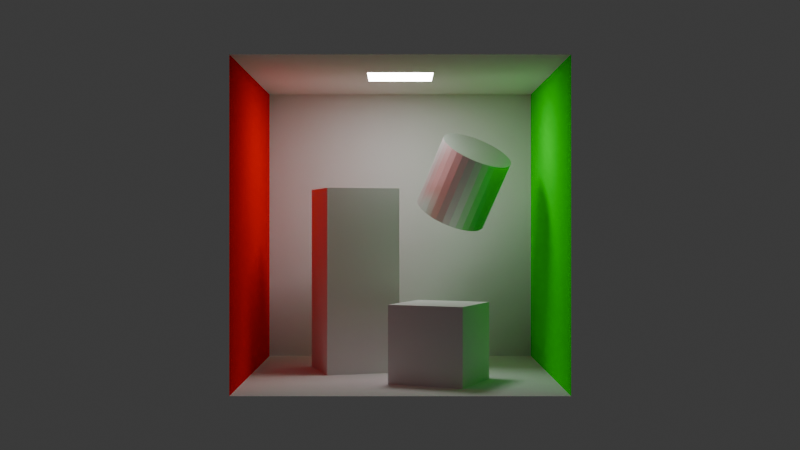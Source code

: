 # Source: my_cornell_1.blend  (saved by Blender 4.1.24; exported with 4.5.12 LTS)
import bpy
from mathutils import Matrix  # noqa: F401  (used for matrix-valued properties, if any)

bpy.ops.wm.read_factory_settings(use_empty=True)
scene = bpy.context.scene
scene.name = 'Scene'

# ---- collections
col_collection = bpy.data.collections.new('Collection'); scene.collection.children.link(col_collection)

# ---- materials (node trees are filled in below, after node groups)
mat_whitediffuse = bpy.data.materials.new('WhiteDiffuse')
mat_blueglossy = bpy.data.materials.new('BlueGlossy')
mat_light = bpy.data.materials.new('Light')
mat_light.alpha_threshold = 0.0
mat_light.use_transparent_shadow = False
mat_light.roughness = 0.5
mat_light.line_color = (0.0, 0.0, 0.0, 1.0)
mat_greendiffuse = bpy.data.materials.new('GreenDiffuse')
mat_reddiffuse = bpy.data.materials.new('RedDiffuse')
mat_whitediffuse_001 = bpy.data.materials.new('WhiteDiffuse.001')

# ---- material node trees
mat_whitediffuse.use_nodes = True; mat_whitediffuse.node_tree.nodes.clear()
_N = mat_whitediffuse.node_tree.nodes; _L = mat_whitediffuse.node_tree.links
n0 = _N.new('ShaderNodeOutputMaterial'); n0.name = 'Material Output'; n0.location = (300, 300)
n1 = _N.new('ShaderNodeBsdfDiffuse'); n1.name = 'Diffuse BSDF'; n1.location = (10, 300)
n1.inputs[1].default_value = 0.5
_L.new(n1.outputs[0], n0.inputs[0])
n0.is_active_output = True
mat_blueglossy.use_nodes = True; mat_blueglossy.node_tree.nodes.clear()
_N = mat_blueglossy.node_tree.nodes; _L = mat_blueglossy.node_tree.links
n0 = _N.new('ShaderNodeOutputMaterial'); n0.name = 'Material Output'; n0.location = (300, 300)
n1 = _N.new('ShaderNodeBsdfAnisotropic'); n1.name = 'Glossy BSDF'; n1.location = (10, 300)
_L.new(n1.outputs[0], n0.inputs[0])
n0.is_active_output = True
mat_light.use_nodes = True; mat_light.node_tree.nodes.clear()
_N = mat_light.node_tree.nodes; _L = mat_light.node_tree.links
n0 = _N.new('ShaderNodeOutputMaterial'); n0.name = 'Material Output'; n0.location = (300, 300)
n1 = _N.new('ShaderNodeEmission'); n1.name = 'Emission'; n1.location = (10, 300)
n1.inputs[1].default_value = 20.0
_L.new(n1.outputs[0], n0.inputs[0])
n0.is_active_output = True
mat_greendiffuse.use_nodes = True; mat_greendiffuse.node_tree.nodes.clear()
_N = mat_greendiffuse.node_tree.nodes; _L = mat_greendiffuse.node_tree.links
n0 = _N.new('ShaderNodeOutputMaterial'); n0.name = 'Material Output'; n0.location = (300, 300)
n1 = _N.new('ShaderNodeBsdfDiffuse'); n1.name = 'Diffuse BSDF'; n1.location = (10, 300)
n1.inputs[0].default_value = (0.0, 1.0, 0.005904, 1.0)
_L.new(n1.outputs[0], n0.inputs[0])
n0.is_active_output = True
mat_reddiffuse.use_nodes = True; mat_reddiffuse.node_tree.nodes.clear()
_N = mat_reddiffuse.node_tree.nodes; _L = mat_reddiffuse.node_tree.links
n0 = _N.new('ShaderNodeOutputMaterial'); n0.name = 'Material Output'; n0.location = (300, 300)
n1 = _N.new('ShaderNodeBsdfDiffuse'); n1.name = 'Diffuse BSDF'; n1.location = (10, 300)
n1.inputs[0].default_value = (1.0, 0.0, 0.001319, 1.0)
n1.inputs[1].default_value = 0.5
_L.new(n1.outputs[0], n0.inputs[0])
n0.is_active_output = True
mat_whitediffuse_001.use_nodes = True; mat_whitediffuse_001.node_tree.nodes.clear()
_N = mat_whitediffuse_001.node_tree.nodes; _L = mat_whitediffuse_001.node_tree.links
n0 = _N.new('ShaderNodeOutputMaterial'); n0.name = 'Material Output'; n0.location = (300, 300)
n1 = _N.new('ShaderNodeBsdfDiffuse'); n1.name = 'Diffuse BSDF'; n1.location = (10, 300)
n1.inputs[1].default_value = 0.5
_L.new(n1.outputs[0], n0.inputs[0])
n0.is_active_output = True

# ---- world
world_world = bpy.data.worlds.new('World'); scene.world = world_world
world_world.use_nodes = True; world_world.node_tree.nodes.clear()
_N = world_world.node_tree.nodes; _L = world_world.node_tree.links
n0 = _N.new('ShaderNodeOutputWorld'); n0.name = 'World Output'; n0.location = (300, 300)
n1 = _N.new('ShaderNodeBackground'); n1.name = 'Background'; n1.location = (10, 300)
n1.inputs[0].default_value = (0.05088, 0.05088, 0.05088, 1.0)
_L.new(n1.outputs[0], n0.inputs[0])
n0.is_active_output = True
world_world.color = (0.05088, 0.05088, 0.05088)
world_world.use_sun_shadow = False
world_world.sun_shadow_jitter_overblur = 0.0

# ---- cameras
cam_camera = bpy.data.cameras.new('Camera')
cam_camera.clip_end = 100.0
cam_camera.ortho_scale = 7.314

# ---- meshes
me_cube = bpy.data.meshes.new('Cube')
me_cube.from_pydata([(1.0, 1.0, 1.0), (1.0, 1.0, -1.0), (1.0, -1.0, 1.0), (1.0, -1.0, -1.0), (-1.0, 1.0, 1.0), (-1.0, 1.0, -1.0), (-1.0, -1.0, 1.0), (-1.0, -1.0, -1.0)], [], [(0, 4, 6, 2), (3, 2, 6, 7), (7, 6, 4, 5), (5, 1, 3, 7), (1, 0, 2, 3), (5, 4, 0, 1)])
_uv = me_cube.uv_layers.new(name='UVMap')
_uv.uv.foreach_set('vector', [0.625, 0.5, 0.875, 0.5, 0.875, 0.75, 0.625, 0.75, 0.375, 0.75, 0.625, 0.75, 0.625, 1.0, 0.375, 1.0, 0.375, 0.0, 0.625, 0.0, 0.625, 0.25, 0.375, 0.25, 0.125, 0.5, 0.375, 0.5, 0.375, 0.75, 0.125, 0.75, 0.375, 0.5, 0.625, 0.5, 0.625, 0.75, 0.375, 0.75, 0.375, 0.25, 0.625, 0.25, 0.625, 0.5, 0.375, 0.5])
me_cube.materials.append(mat_whitediffuse)
me_cube.use_mirror_vertex_groups = False
me_cube.update()
me_cube_001 = bpy.data.meshes.new('Cube.001')
me_cube_001.from_pydata([(1.0, -1.0, 1.0), (1.0, 1.0, 1.0), (-1.0, -1.0, 1.0), (-1.0, 1.0, 1.0), (1.0, 1.0, 1.0), (1.0, -1.0, 1.0), (-1.0, -1.0, 1.0), (-1.0, 1.0, 1.0), (-1.0, -1.0, 1.0), (-0.2171, -0.2171, 1.0), (-0.2171, 0.2171, 1.0), (-1.0, 1.0, 1.0), (0.2171, -0.2171, 1.0), (1.0, -1.0, 1.0), (1.0, 1.0, 1.0), (0.2171, 0.2171, 1.0)], [], [(13, 8, 6, 5), (6, 7, 3, 2), (7, 4, 1, 3), (4, 5, 0, 1), (5, 6, 2, 0), (14, 13, 5, 4), (11, 14, 4, 7), (15, 12, 13, 14), (9, 10, 11, 8), (10, 15, 14, 11), (12, 9, 8, 13), (8, 11, 7, 6)])
_uv = me_cube_001.uv_layers.new(name='UVMap')
_uv.uv.foreach_set('vector', [0.625, 0.75, 0.875, 0.75, 0.875, 0.75, 0.625, 0.75, 0.875, 0.75, 0.875, 0.5, 0.875, 0.5, 0.875, 0.75, 0.875, 0.5, 0.625, 0.5, 0.625, 0.5, 0.875, 0.5, 0.625, 0.5, 0.625, 0.75, 0.625, 0.75, 0.625, 0.5, 0.625, 0.75, 0.875, 0.75, 0.875, 0.75, 0.625, 0.75, 0.625, 0.5, 0.625, 0.75, 0.625, 0.75, 0.625, 0.5, 0.875, 0.5, 0.625, 0.5, 0.625, 0.5, 0.875, 0.5, 0.7229, 0.5979, 0.7229, 0.6521, 0.625, 0.75, 0.625, 0.5, 0.7771, 0.6521, 0.7771, 0.5979, 0.875, 0.5, 0.875, 0.75, 0.7771, 0.5979, 0.7229, 0.5979, 0.625, 0.5, 0.875, 0.5, 0.7229, 0.6521, 0.7771, 0.6521, 0.875, 0.75, 0.625, 0.75, 0.875, 0.75, 0.875, 0.5, 0.875, 0.5, 0.875, 0.75])
me_cube_001.materials.append(mat_whitediffuse)
me_cube_001.update()
me_cylinder = bpy.data.meshes.new('Cylinder')
me_cylinder.from_pydata([(0.0, 1.0, -1.0), (0.0, 1.0, 1.0), (0.1951, 0.9808, -1.0), (0.1951, 0.9808, 1.0), (0.3827, 0.9239, -1.0), (0.3827, 0.9239, 1.0), (0.5556, 0.8315, -1.0), (0.5556, 0.8315, 1.0), (0.7071, 0.7071, -1.0), (0.7071, 0.7071, 1.0), (0.8315, 0.5556, -1.0), (0.8315, 0.5556, 1.0), (0.9239, 0.3827, -1.0), (0.9239, 0.3827, 1.0), (0.9808, 0.1951, -1.0), (0.9808, 0.1951, 1.0), (1.0, 0.0, -1.0), (1.0, 0.0, 1.0), (0.9808, -0.1951, -1.0), (0.9808, -0.1951, 1.0), (0.9239, -0.3827, -1.0), (0.9239, -0.3827, 1.0), (0.8315, -0.5556, -1.0), (0.8315, -0.5556, 1.0), (0.7071, -0.7071, -1.0), (0.7071, -0.7071, 1.0), (0.5556, -0.8315, -1.0), (0.5556, -0.8315, 1.0), (0.3827, -0.9239, -1.0), (0.3827, -0.9239, 1.0), (0.1951, -0.9808, -1.0), (0.1951, -0.9808, 1.0), (0.0, -1.0, -1.0), (0.0, -1.0, 1.0), (-0.1951, -0.9808, -1.0), (-0.1951, -0.9808, 1.0), (-0.3827, -0.9239, -1.0), (-0.3827, -0.9239, 1.0), (-0.5556, -0.8315, -1.0), (-0.5556, -0.8315, 1.0), (-0.7071, -0.7071, -1.0), (-0.7071, -0.7071, 1.0), (-0.8315, -0.5556, -1.0), (-0.8315, -0.5556, 1.0), (-0.9239, -0.3827, -1.0), (-0.9239, -0.3827, 1.0), (-0.9808, -0.1951, -1.0), (-0.9808, -0.1951, 1.0), (-1.0, 0.0, -1.0), (-1.0, 0.0, 1.0), (-0.9808, 0.1951, -1.0), (-0.9808, 0.1951, 1.0), (-0.9239, 0.3827, -1.0), (-0.9239, 0.3827, 1.0), (-0.8315, 0.5556, -1.0), (-0.8315, 0.5556, 1.0), (-0.7071, 0.7071, -1.0), (-0.7071, 0.7071, 1.0), (-0.5556, 0.8315, -1.0), (-0.5556, 0.8315, 1.0), (-0.3827, 0.9239, -1.0), (-0.3827, 0.9239, 1.0), (-0.1951, 0.9808, -1.0), (-0.1951, 0.9808, 1.0)], [], [(0, 1, 3, 2), (2, 3, 5, 4), (4, 5, 7, 6), (6, 7, 9, 8), (8, 9, 11, 10), (10, 11, 13, 12), (12, 13, 15, 14), (14, 15, 17, 16), (16, 17, 19, 18), (18, 19, 21, 20), (20, 21, 23, 22), (22, 23, 25, 24), (24, 25, 27, 26), (26, 27, 29, 28), (28, 29, 31, 30), (30, 31, 33, 32), (32, 33, 35, 34), (34, 35, 37, 36), (36, 37, 39, 38), (38, 39, 41, 40), (40, 41, 43, 42), (42, 43, 45, 44), (44, 45, 47, 46), (46, 47, 49, 48), (48, 49, 51, 50), (50, 51, 53, 52), (52, 53, 55, 54), (54, 55, 57, 56), (56, 57, 59, 58), (58, 59, 61, 60), (3, 1, 63, 61, 59, 57, 55, 53, 51, 49, 47, 45, 43, 41, 39, 37, 35, 33, 31, 29, 27, 25, 23, 21, 19, 17, 15, 13, 11, 9, 7, 5), (60, 61, 63, 62), (62, 63, 1, 0), (0, 2, 4, 6, 8, 10, 12, 14, 16, 18, 20, 22, 24, 26, 28, 30, 32, 34, 36, 38, 40, 42, 44, 46, 48, 50, 52, 54, 56, 58, 60, 62)])
_uv = me_cylinder.uv_layers.new(name='UVMap')
_uv.uv.foreach_set('vector', [1.0, 0.5, 1.0, 1.0, 0.9688, 1.0, 0.9688, 0.5, 0.9688, 0.5, 0.9688, 1.0, 0.9375, 1.0, 0.9375, 0.5, 0.9375, 0.5, 0.9375, 1.0, 0.9062, 1.0, 0.9062, 0.5, 0.9062, 0.5, 0.9062, 1.0, 0.875, 1.0, 0.875, 0.5, 0.875, 0.5, 0.875, 1.0, 0.8438, 1.0, 0.8438, 0.5, 0.8438, 0.5, 0.8438, 1.0, 0.8125, 1.0, 0.8125, 0.5, 0.8125, 0.5, 0.8125, 1.0, 0.7812, 1.0, 0.7812, 0.5, 0.7812, 0.5, 0.7812, 1.0, 0.75, 1.0, 0.75, 0.5, 0.75, 0.5, 0.75, 1.0, 0.7188, 1.0, 0.7188, 0.5, 0.7188, 0.5, 0.7188, 1.0, 0.6875, 1.0, 0.6875, 0.5, 0.6875, 0.5, 0.6875, 1.0, 0.6562, 1.0, 0.6562, 0.5, 0.6562, 0.5, 0.6562, 1.0, 0.625, 1.0, 0.625, 0.5, 0.625, 0.5, 0.625, 1.0, 0.5938, 1.0, 0.5938, 0.5, 0.5938, 0.5, 0.5938, 1.0, 0.5625, 1.0, 0.5625, 0.5, 0.5625, 0.5, 0.5625, 1.0, 0.5312, 1.0, 0.5312, 0.5, 0.5312, 0.5, 0.5312, 1.0, 0.5, 1.0, 0.5, 0.5, 0.5, 0.5, 0.5, 1.0, 0.4688, 1.0, 0.4688, 0.5, 0.4688, 0.5, 0.4688, 1.0, 0.4375, 1.0, 0.4375, 0.5, 0.4375, 0.5, 0.4375, 1.0, 0.4062, 1.0, 0.4062, 0.5, 0.4062, 0.5, 0.4062, 1.0, 0.375, 1.0, 0.375, 0.5, 0.375, 0.5, 0.375, 1.0, 0.3438, 1.0, 0.3438, 0.5, 0.3438, 0.5, 0.3438, 1.0, 0.3125, 1.0, 0.3125, 0.5, 0.3125, 0.5, 0.3125, 1.0, 0.2812, 1.0, 0.2812, 0.5, 0.2812, 0.5, 0.2812, 1.0, 0.25, 1.0, 0.25, 0.5, 0.25, 0.5, 0.25, 1.0, 0.2188, 1.0, 0.2188, 0.5, 0.2188, 0.5, 0.2188, 1.0, 0.1875, 1.0, 0.1875, 0.5, 0.1875, 0.5, 0.1875, 1.0, 0.1562, 1.0, 0.1562, 0.5, 0.1562, 0.5, 0.1562, 1.0, 0.125, 1.0, 0.125, 0.5, 0.125, 0.5, 0.125, 1.0, 0.09375, 1.0, 0.09375, 0.5, 0.09375, 0.5, 0.09375, 1.0, 0.0625, 1.0, 0.0625, 0.5, 0.2968, 0.4854, 0.25, 0.49, 0.2032, 0.4854, 0.1582, 0.4717, 0.1167, 0.4496, 0.08029, 0.4197, 0.05045, 0.3833, 0.02827, 0.3418, 0.01461, 0.2968, 0.01, 0.25, 0.01461, 0.2032, 0.02827, 0.1582, 0.05045, 0.1167, 0.08029, 0.08029, 0.1167, 0.05045, 0.1582, 0.02827, 0.2032, 0.01461, 0.25, 0.01, 0.2968, 0.01461, 0.3418, 0.02827, 0.3833, 0.05045, 0.4197, 0.08029, 0.4496, 0.1167, 0.4717, 0.1582, 0.4854, 0.2032, 0.49, 0.25, 0.4854, 0.2968, 0.4717, 0.3418, 0.4496, 0.3833, 0.4197, 0.4197, 0.3833, 0.4496, 0.3418, 0.4717, 0.0625, 0.5, 0.0625, 1.0, 0.03125, 1.0, 0.03125, 0.5, 0.03125, 0.5, 0.03125, 1.0, 0.0, 1.0, 0.0, 0.5, 0.75, 0.49, 0.7968, 0.4854, 0.8418, 0.4717, 0.8833, 0.4496, 0.9197, 0.4197, 0.9496, 0.3833, 0.9717, 0.3418, 0.9854, 0.2968, 0.99, 0.25, 0.9854, 0.2032, 0.9717, 0.1582, 0.9496, 0.1167, 0.9197, 0.08029, 0.8833, 0.05045, 0.8418, 0.02827, 0.7968, 0.01461, 0.75, 0.01, 0.7032, 0.01461, 0.6582, 0.02827, 0.6167, 0.05045, 0.5803, 0.08029, 0.5504, 0.1167, 0.5283, 0.1582, 0.5146, 0.2032, 0.51, 0.25, 0.5146, 0.2968, 0.5283, 0.3418, 0.5504, 0.3833, 0.5803, 0.4197, 0.6167, 0.4496, 0.6582, 0.4717, 0.7032, 0.4854])
me_cylinder.materials.append(mat_blueglossy)
me_cylinder.update()
me_cube_002 = bpy.data.meshes.new('Cube.002')
me_cube_002.from_pydata([(-0.2171, -0.2171, 1.0), (-0.2171, 0.2171, 1.0), (0.2171, -0.2171, 1.0), (0.2171, 0.2171, 1.0)], [], [(3, 1, 0, 2)])
_uv = me_cube_002.uv_layers.new(name='UVMap')
_uv.uv.foreach_set('vector', [0.7229, 0.5979, 0.7771, 0.5979, 0.7771, 0.6521, 0.7229, 0.6521])
me_cube_002.materials.append(mat_light)
me_cube_002.update()
me_cube_003 = bpy.data.meshes.new('Cube.003')
me_cube_003.from_pydata([(-1.0, 1.0, -1.0), (1.0, 1.0, -1.0), (1.0, 1.0, 1.0), (-1.0, 1.0, 1.0)], [], [(0, 3, 2, 1)])
_uv = me_cube_003.uv_layers.new(name='UVMap')
_uv.uv.foreach_set('vector', [0.375, 0.25, 0.625, 0.25, 0.625, 0.5, 0.375, 0.5])
me_cube_003.materials.append(mat_greendiffuse)
me_cube_003.update()
me_cube_004 = bpy.data.meshes.new('Cube.004')
me_cube_004.from_pydata([(-1.0, -1.0, -1.0), (1.0, -1.0, -1.0), (1.0, -1.0, 1.0), (-1.0, -1.0, 1.0)], [], [(1, 2, 3, 0)])
_uv = me_cube_004.uv_layers.new(name='UVMap')
_uv.uv.foreach_set('vector', [0.375, 0.75, 0.625, 0.75, 0.625, 1.0, 0.375, 1.0])
me_cube_004.materials.append(mat_reddiffuse)
me_cube_004.update()
me_cube_005 = bpy.data.meshes.new('Cube.005')
me_cube_005.from_pydata([(-1.0, -1.0, -1.0), (-1.0, 1.0, -1.0), (-1.0, -1.0, 1.0), (-1.0, 1.0, 1.0)], [], [(0, 2, 3, 1)])
_uv = me_cube_005.uv_layers.new(name='UVMap')
_uv.uv.foreach_set('vector', [0.375, 0.0, 0.625, 0.0, 0.625, 0.25, 0.375, 0.25])
me_cube_005.materials.append(mat_whitediffuse)
me_cube_005.update()
me_cube_006 = bpy.data.meshes.new('Cube.006')
me_cube_006.from_pydata([(-1.0, -1.0, -1.0), (-1.0, 1.0, -1.0), (1.0, -1.0, -1.0), (1.0, 1.0, -1.0)], [], [(1, 3, 2, 0)])
_uv = me_cube_006.uv_layers.new(name='UVMap')
_uv.uv.foreach_set('vector', [0.125, 0.5, 0.375, 0.5, 0.375, 0.75, 0.125, 0.75])
me_cube_006.materials.append(mat_whitediffuse)
me_cube_006.update()
me_cube_007 = bpy.data.meshes.new('Cube.007')
me_cube_007.from_pydata([(1.0, 1.0, 1.0), (1.0, 1.0, -1.0), (1.0, -1.0, 1.0), (1.0, -1.0, -1.0), (-1.0, 1.0, 1.0), (-1.0, 1.0, -1.0), (-1.0, -1.0, 1.0), (-1.0, -1.0, -1.0)], [], [(0, 4, 6, 2), (3, 2, 6, 7), (7, 6, 4, 5), (5, 1, 3, 7), (1, 0, 2, 3), (5, 4, 0, 1)])
_uv = me_cube_007.uv_layers.new(name='UVMap')
_uv.uv.foreach_set('vector', [0.625, 0.5, 0.875, 0.5, 0.875, 0.75, 0.625, 0.75, 0.375, 0.75, 0.625, 0.75, 0.625, 1.0, 0.375, 1.0, 0.375, 0.0, 0.625, 0.0, 0.625, 0.25, 0.375, 0.25, 0.125, 0.5, 0.375, 0.5, 0.375, 0.75, 0.125, 0.75, 0.375, 0.5, 0.625, 0.5, 0.625, 0.75, 0.375, 0.75, 0.375, 0.25, 0.625, 0.25, 0.625, 0.5, 0.375, 0.5])
me_cube_007.materials.append(mat_whitediffuse_001)
me_cube_007.use_mirror_vertex_groups = False
me_cube_007.update()

# ---- objects
ob_cube = bpy.data.objects.new('Cube', me_cube)
ob_camera = bpy.data.objects.new('Camera', cam_camera)
ob_cube_001 = bpy.data.objects.new('Cube.001', me_cube_001)
ob_cylinder = bpy.data.objects.new('Cylinder', me_cylinder)
ob_cube_002 = bpy.data.objects.new('Cube.002', me_cube_002)
ob_cube_003 = bpy.data.objects.new('Cube.003', me_cube_003)
ob_cube_004 = bpy.data.objects.new('Cube.004', me_cube_004)
ob_cube_005 = bpy.data.objects.new('Cube.005', me_cube_005)
ob_cube_006 = bpy.data.objects.new('Cube.006', me_cube_006)
ob_prism = bpy.data.objects.new('Prism', me_cube_007)

# ---- transforms, parenting, visibility, modifiers, constraints
ob_cube.location = (1.531, 1.005, 1.0)
ob_cube.rotation_euler = (0.0, -0.0, -0.4079)
ob_cube.lock_rotations_4d = False
ob_cube.empty_display_type = 'ARROWS'
ob_cube.lineart.crease_threshold = 0.0
ob_camera.location = (30.0, 0.0, 4.0)
ob_camera.rotation_euler = (1.571, 0.0, 1.571)
ob_camera.lock_rotations_4d = False
ob_camera.empty_display_type = 'ARROWS'
ob_camera.color = (0.0, 0.0, 0.0, 0.0)
ob_camera.display_type = 'WIRE'
ob_camera.lineart.crease_threshold = 0.0
ob_cube_001.location = (0.0, 0.0, 4.0)
ob_cube_001.scale = (4.0, 4.0, 4.0)
ob_cylinder.location = (-0.8877, 1.766, 5.204)
ob_cylinder.rotation_euler = (-0.5383, -0.0, -0.8138)
ob_cube_002.location = (0.0, 0.0, 4.0)
ob_cube_002.scale = (4.0, 4.0, 4.0)
ob_cube_003.location = (0.0, 0.0, 4.0)
ob_cube_003.scale = (4.0, 4.0, 4.0)
ob_cube_004.location = (0.0, 0.0, 4.0)
ob_cube_004.scale = (4.0, 4.0, 4.0)
ob_cube_005.location = (0.0, 0.0, 4.0)
ob_cube_005.scale = (4.0, 4.0, 4.0)
ob_cube_006.location = (0.0, 0.0, 4.0)
ob_cube_006.scale = (4.0, 4.0, 4.0)
ob_prism.location = (-0.8275, -1.266, 2.5)
ob_prism.rotation_euler = (0.0, -0.0, 4.999)
ob_prism.scale = (1.0, 1.0, 2.5)
ob_prism.lock_rotations_4d = False
ob_prism.empty_display_type = 'ARROWS'
ob_prism.lineart.crease_threshold = 0.0

# ---- collection membership
col_collection.objects.link(ob_cube)
col_collection.objects.link(ob_camera)
col_collection.objects.link(ob_cube_001)
col_collection.objects.link(ob_cylinder)
col_collection.objects.link(ob_cube_002)
col_collection.objects.link(ob_cube_003)
col_collection.objects.link(ob_cube_004)
col_collection.objects.link(ob_cube_005)
col_collection.objects.link(ob_cube_006)
col_collection.objects.link(ob_prism)

# ---- scene / render settings (as saved in the file)
scene.camera = ob_camera
scene.frame_start = 1; scene.frame_end = 250; scene.frame_set(1)
scene.render.engine = 'CYCLES'
scene.cycles.shading_system = True
scene.cycles.use_denoising = False
scene.cycles.sampling_pattern = 'TABULATED_SOBOL'
scene.eevee.ray_tracing_options.trace_max_roughness = 0.0
bpy.context.view_layer.update()
